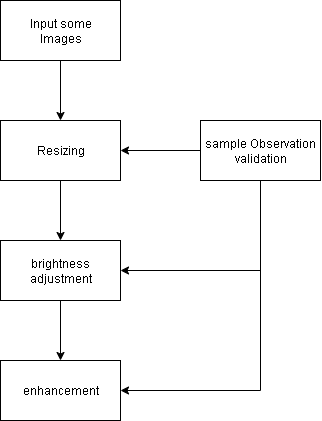

The diagram above was exported from draw.io. Its source (the exported page's mxGraphModel, read from the mxfile embedded in the PNG):
<mxGraphModel dx="683" dy="363" grid="1" gridSize="10" guides="1" tooltips="1" connect="1" arrows="1" fold="1" page="1" pageScale="1" pageWidth="827" pageHeight="1169" math="0" shadow="0">
  <root>
    <mxCell id="0" />
    <mxCell id="1" parent="0" />
    <mxCell id="yDy6ceSZoEXa2Kz4KEHZ-1" value="Input some&lt;br&gt;Images" style="rounded=0;whiteSpace=wrap;html=1;" vertex="1" parent="1">
      <mxGeometry x="240" y="40" width="120" height="60" as="geometry" />
    </mxCell>
    <mxCell id="yDy6ceSZoEXa2Kz4KEHZ-3" value="" style="endArrow=classic;html=1;rounded=0;" edge="1" parent="1" source="yDy6ceSZoEXa2Kz4KEHZ-1" target="yDy6ceSZoEXa2Kz4KEHZ-6">
      <mxGeometry width="50" height="50" relative="1" as="geometry">
        <mxPoint x="360" y="230" as="sourcePoint" />
        <mxPoint x="299.9999999999999" y="160" as="targetPoint" />
      </mxGeometry>
    </mxCell>
    <mxCell id="yDy6ceSZoEXa2Kz4KEHZ-5" value="" style="endArrow=classic;html=1;rounded=0;" edge="1" parent="1" source="yDy6ceSZoEXa2Kz4KEHZ-6" target="yDy6ceSZoEXa2Kz4KEHZ-9">
      <mxGeometry width="50" height="50" relative="1" as="geometry">
        <mxPoint x="299.9999999999999" y="240" as="sourcePoint" />
        <mxPoint x="299.9999999999999" y="280" as="targetPoint" />
      </mxGeometry>
    </mxCell>
    <mxCell id="yDy6ceSZoEXa2Kz4KEHZ-6" value="Resizing" style="rounded=0;whiteSpace=wrap;html=1;" vertex="1" parent="1">
      <mxGeometry x="240" y="160" width="120" height="60" as="geometry" />
    </mxCell>
    <mxCell id="yDy6ceSZoEXa2Kz4KEHZ-7" value="" style="endArrow=classic;html=1;rounded=0;" edge="1" parent="1" source="yDy6ceSZoEXa2Kz4KEHZ-8" target="yDy6ceSZoEXa2Kz4KEHZ-6">
      <mxGeometry width="50" height="50" relative="1" as="geometry">
        <mxPoint x="410" y="190" as="sourcePoint" />
        <mxPoint x="410" y="230" as="targetPoint" />
      </mxGeometry>
    </mxCell>
    <mxCell id="yDy6ceSZoEXa2Kz4KEHZ-8" value="sample Observation&lt;br&gt;validation" style="rounded=0;whiteSpace=wrap;html=1;" vertex="1" parent="1">
      <mxGeometry x="440" y="160" width="120" height="60" as="geometry" />
    </mxCell>
    <mxCell id="yDy6ceSZoEXa2Kz4KEHZ-9" value="brightness&lt;br&gt;adjustment" style="rounded=0;whiteSpace=wrap;html=1;" vertex="1" parent="1">
      <mxGeometry x="240" y="280" width="120" height="60" as="geometry" />
    </mxCell>
    <mxCell id="yDy6ceSZoEXa2Kz4KEHZ-10" value="enhancement" style="rounded=0;whiteSpace=wrap;html=1;" vertex="1" parent="1">
      <mxGeometry x="240" y="400" width="120" height="60" as="geometry" />
    </mxCell>
    <mxCell id="yDy6ceSZoEXa2Kz4KEHZ-11" value="" style="endArrow=classic;html=1;rounded=0;" edge="1" parent="1" source="yDy6ceSZoEXa2Kz4KEHZ-9" target="yDy6ceSZoEXa2Kz4KEHZ-10">
      <mxGeometry width="50" height="50" relative="1" as="geometry">
        <mxPoint x="360" y="360" as="sourcePoint" />
        <mxPoint x="410" y="310" as="targetPoint" />
      </mxGeometry>
    </mxCell>
    <mxCell id="yDy6ceSZoEXa2Kz4KEHZ-12" value="" style="endArrow=classic;html=1;rounded=0;" edge="1" parent="1" source="yDy6ceSZoEXa2Kz4KEHZ-8" target="yDy6ceSZoEXa2Kz4KEHZ-10">
      <mxGeometry width="50" height="50" relative="1" as="geometry">
        <mxPoint x="450" y="200" as="sourcePoint" />
        <mxPoint x="370" y="200" as="targetPoint" />
        <Array as="points">
          <mxPoint x="500" y="430" />
        </Array>
      </mxGeometry>
    </mxCell>
    <mxCell id="yDy6ceSZoEXa2Kz4KEHZ-13" value="" style="endArrow=classic;html=1;rounded=0;" edge="1" parent="1" source="yDy6ceSZoEXa2Kz4KEHZ-8" target="yDy6ceSZoEXa2Kz4KEHZ-9">
      <mxGeometry width="50" height="50" relative="1" as="geometry">
        <mxPoint x="510" y="230" as="sourcePoint" />
        <mxPoint x="370" y="440" as="targetPoint" />
        <Array as="points">
          <mxPoint x="500" y="310" />
        </Array>
      </mxGeometry>
    </mxCell>
  </root>
</mxGraphModel>